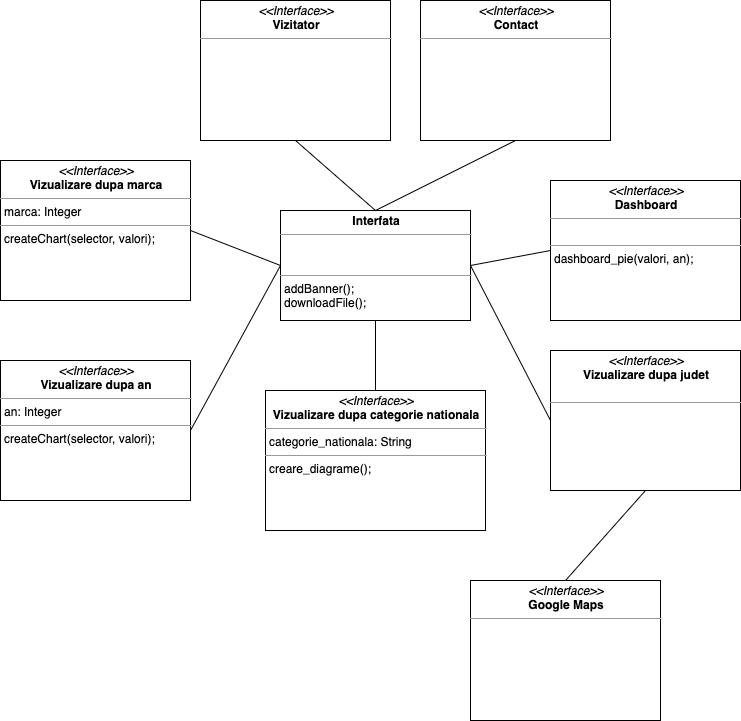

The diagram above was exported from draw.io. Its source (the exported page's mxGraphModel, read from the mxfile embedded in the PNG):
<mxGraphModel dx="1106" dy="613" grid="1" gridSize="10" guides="1" tooltips="1" connect="1" arrows="1" fold="1" page="1" pageScale="1" pageWidth="850" pageHeight="800" background="#ffffff" math="0" shadow="0">
  <root>
    <mxCell id="0" />
    <mxCell id="1" parent="0" />
    <mxCell id="5d2195bd80daf111-15" value="&lt;p style=&quot;margin: 0px ; margin-top: 4px ; text-align: center&quot;&gt;&lt;b&gt;Interfata&lt;/b&gt;&lt;/p&gt;&lt;hr size=&quot;1&quot;&gt;&lt;p style=&quot;margin: 0px ; margin-left: 4px&quot;&gt;&lt;br&gt;&lt;br&gt;&lt;/p&gt;&lt;hr size=&quot;1&quot;&gt;&lt;p style=&quot;margin: 0px ; margin-left: 4px&quot;&gt;&lt;span style=&quot;font-size: 12px&quot;&gt;addBanner();&lt;/span&gt;&lt;br&gt;&lt;/p&gt;&lt;p style=&quot;margin: 0px ; margin-left: 4px&quot;&gt;&lt;span style=&quot;font-size: 12px&quot;&gt;downloadFile();&lt;/span&gt;&lt;br&gt;&lt;/p&gt;" style="verticalAlign=top;align=left;overflow=fill;fontSize=12;fontFamily=Helvetica;html=1;rounded=0;shadow=0;comic=0;labelBackgroundColor=none;strokeWidth=1" parent="1" vertex="1">
      <mxGeometry x="330" y="230" width="190" height="110" as="geometry" />
    </mxCell>
    <mxCell id="8TD8WwKOZ3W90SMHoMag-1" value="&lt;p style=&quot;margin: 0px ; margin-top: 4px ; text-align: center&quot;&gt;&lt;i&gt;&amp;lt;&amp;lt;Interface&amp;gt;&amp;gt;&lt;/i&gt;&lt;br&gt;&lt;b&gt;Dashboard&lt;/b&gt;&lt;/p&gt;&lt;hr size=&quot;1&quot;&gt;&lt;p style=&quot;margin: 0px ; margin-left: 4px&quot;&gt;&lt;br&gt;&lt;/p&gt;&lt;hr size=&quot;1&quot;&gt;&lt;p style=&quot;margin: 0px ; margin-left: 4px&quot;&gt;&lt;span style=&quot;font-size: 12px&quot;&gt;dashboard_pie(valori, an);&lt;/span&gt;&lt;br&gt;&lt;/p&gt;" style="verticalAlign=top;align=left;overflow=fill;fontSize=12;fontFamily=Helvetica;html=1;rounded=0;shadow=0;comic=0;labelBackgroundColor=none;strokeWidth=1" parent="1" vertex="1">
      <mxGeometry x="600" y="200" width="190" height="140" as="geometry" />
    </mxCell>
    <mxCell id="8TD8WwKOZ3W90SMHoMag-2" value="&lt;p style=&quot;margin: 0px ; margin-top: 4px ; text-align: center&quot;&gt;&lt;i&gt;&amp;lt;&amp;lt;Interface&amp;gt;&amp;gt;&lt;/i&gt;&lt;br&gt;&lt;b&gt;Vizualizare dupa marca&lt;/b&gt;&lt;/p&gt;&lt;hr size=&quot;1&quot;&gt;&lt;p style=&quot;margin: 0px ; margin-left: 4px&quot;&gt;marca: Integer&lt;/p&gt;&lt;hr size=&quot;1&quot;&gt;&lt;p style=&quot;margin: 0px ; margin-left: 4px&quot;&gt;&lt;span style=&quot;font-size: 12px&quot;&gt;createChart(selector, valori);&lt;/span&gt;&lt;br&gt;&lt;/p&gt;" style="verticalAlign=top;align=left;overflow=fill;fontSize=12;fontFamily=Helvetica;html=1;rounded=0;shadow=0;comic=0;labelBackgroundColor=none;strokeWidth=1" parent="1" vertex="1">
      <mxGeometry x="50" y="180" width="190" height="140" as="geometry" />
    </mxCell>
    <mxCell id="8TD8WwKOZ3W90SMHoMag-3" value="&lt;p style=&quot;margin: 0px ; margin-top: 4px ; text-align: center&quot;&gt;&lt;i&gt;&amp;lt;&amp;lt;Interface&amp;gt;&amp;gt;&lt;/i&gt;&lt;br&gt;&lt;b&gt;Vizualizare dupa an&lt;/b&gt;&lt;/p&gt;&lt;hr size=&quot;1&quot;&gt;&lt;p style=&quot;margin: 0px ; margin-left: 4px&quot;&gt;an: Integer&lt;/p&gt;&lt;hr size=&quot;1&quot;&gt;&lt;p style=&quot;margin: 0px ; margin-left: 4px&quot;&gt;&lt;span style=&quot;font-size: 12px&quot;&gt;createChart(selector, valori);&lt;/span&gt;&lt;br&gt;&lt;/p&gt;" style="verticalAlign=top;align=left;overflow=fill;fontSize=12;fontFamily=Helvetica;html=1;rounded=0;shadow=0;comic=0;labelBackgroundColor=none;strokeWidth=1" parent="1" vertex="1">
      <mxGeometry x="50" y="380" width="190" height="140" as="geometry" />
    </mxCell>
    <mxCell id="8TD8WwKOZ3W90SMHoMag-4" value="&lt;p style=&quot;margin: 0px ; margin-top: 4px ; text-align: center&quot;&gt;&lt;i&gt;&amp;lt;&amp;lt;Interface&amp;gt;&amp;gt;&lt;/i&gt;&lt;br&gt;&lt;b&gt;Vizualizare dupa judet&lt;/b&gt;&lt;/p&gt;&lt;p style=&quot;margin: 0px ; margin-left: 4px&quot;&gt;&lt;br&gt;&lt;/p&gt;&lt;hr size=&quot;1&quot;&gt;&lt;p style=&quot;margin: 0px ; margin-left: 4px&quot;&gt;&lt;br&gt;&lt;/p&gt;" style="verticalAlign=top;align=left;overflow=fill;fontSize=12;fontFamily=Helvetica;html=1;rounded=0;shadow=0;comic=0;labelBackgroundColor=none;strokeWidth=1" parent="1" vertex="1">
      <mxGeometry x="600" y="370" width="190" height="140" as="geometry" />
    </mxCell>
    <mxCell id="8TD8WwKOZ3W90SMHoMag-5" value="&lt;p style=&quot;margin: 0px ; margin-top: 4px ; text-align: center&quot;&gt;&lt;i&gt;&amp;lt;&amp;lt;Interface&amp;gt;&amp;gt;&lt;/i&gt;&lt;br&gt;&lt;b&gt;Vizualizare dupa categorie nationala&lt;/b&gt;&lt;/p&gt;&lt;hr size=&quot;1&quot;&gt;&lt;p style=&quot;margin: 0px ; margin-left: 4px&quot;&gt;categorie_nationala: String&lt;/p&gt;&lt;hr size=&quot;1&quot;&gt;&lt;p style=&quot;margin: 0px ; margin-left: 4px&quot;&gt;&lt;span style=&quot;font-size: 12px&quot;&gt;creare_diagrame();&lt;/span&gt;&lt;br&gt;&lt;/p&gt;" style="verticalAlign=top;align=left;overflow=fill;fontSize=12;fontFamily=Helvetica;html=1;rounded=0;shadow=0;comic=0;labelBackgroundColor=none;strokeWidth=1" parent="1" vertex="1">
      <mxGeometry x="315" y="410" width="220" height="140" as="geometry" />
    </mxCell>
    <mxCell id="8TD8WwKOZ3W90SMHoMag-6" value="&lt;p style=&quot;margin: 0px ; margin-top: 4px ; text-align: center&quot;&gt;&lt;i&gt;&amp;lt;&amp;lt;Interface&amp;gt;&amp;gt;&lt;/i&gt;&lt;br&gt;&lt;b&gt;Contact&lt;/b&gt;&lt;/p&gt;&lt;hr size=&quot;1&quot;&gt;&lt;p style=&quot;margin: 0px ; margin-left: 4px&quot;&gt;&lt;/p&gt;&lt;p style=&quot;margin: 0px ; margin-left: 4px&quot;&gt;&lt;br&gt;&lt;/p&gt;" style="verticalAlign=top;align=left;overflow=fill;fontSize=12;fontFamily=Helvetica;html=1;rounded=0;shadow=0;comic=0;labelBackgroundColor=none;strokeWidth=1" parent="1" vertex="1">
      <mxGeometry x="470" y="20" width="190" height="140" as="geometry" />
    </mxCell>
    <mxCell id="8TD8WwKOZ3W90SMHoMag-8" value="&lt;p style=&quot;margin: 0px ; margin-top: 4px ; text-align: center&quot;&gt;&lt;i&gt;&amp;lt;&amp;lt;Interface&amp;gt;&amp;gt;&lt;/i&gt;&lt;br&gt;&lt;b&gt;Vizitator&lt;/b&gt;&lt;/p&gt;&lt;hr size=&quot;1&quot;&gt;&lt;p style=&quot;margin: 0px ; margin-left: 4px&quot;&gt;&lt;/p&gt;&lt;p style=&quot;margin: 0px ; margin-left: 4px&quot;&gt;&lt;br&gt;&lt;/p&gt;" style="verticalAlign=top;align=left;overflow=fill;fontSize=12;fontFamily=Helvetica;html=1;rounded=0;shadow=0;comic=0;labelBackgroundColor=none;strokeWidth=1" parent="1" vertex="1">
      <mxGeometry x="250" y="20" width="190" height="140" as="geometry" />
    </mxCell>
    <mxCell id="8TD8WwKOZ3W90SMHoMag-11" value="" style="endArrow=none;html=1;exitX=0.5;exitY=1;exitDx=0;exitDy=0;entryX=0.5;entryY=0;entryDx=0;entryDy=0;" parent="1" source="8TD8WwKOZ3W90SMHoMag-8" target="5d2195bd80daf111-15" edge="1">
      <mxGeometry width="50" height="50" relative="1" as="geometry">
        <mxPoint x="400" y="320" as="sourcePoint" />
        <mxPoint x="450" y="270" as="targetPoint" />
      </mxGeometry>
    </mxCell>
    <mxCell id="8TD8WwKOZ3W90SMHoMag-12" value="" style="endArrow=none;html=1;exitX=0.5;exitY=1;exitDx=0;exitDy=0;entryX=0.5;entryY=0;entryDx=0;entryDy=0;" parent="1" source="8TD8WwKOZ3W90SMHoMag-6" target="5d2195bd80daf111-15" edge="1">
      <mxGeometry width="50" height="50" relative="1" as="geometry">
        <mxPoint x="355" y="170" as="sourcePoint" />
        <mxPoint x="435" y="240" as="targetPoint" />
      </mxGeometry>
    </mxCell>
    <mxCell id="8TD8WwKOZ3W90SMHoMag-13" value="" style="endArrow=none;html=1;exitX=0;exitY=0.5;exitDx=0;exitDy=0;entryX=1;entryY=0.5;entryDx=0;entryDy=0;" parent="1" source="8TD8WwKOZ3W90SMHoMag-1" target="5d2195bd80daf111-15" edge="1">
      <mxGeometry width="50" height="50" relative="1" as="geometry">
        <mxPoint x="365" y="180" as="sourcePoint" />
        <mxPoint x="445" y="250" as="targetPoint" />
      </mxGeometry>
    </mxCell>
    <mxCell id="8TD8WwKOZ3W90SMHoMag-14" value="" style="endArrow=none;html=1;exitX=0.5;exitY=0;exitDx=0;exitDy=0;entryX=0.5;entryY=1;entryDx=0;entryDy=0;" parent="1" source="8TD8WwKOZ3W90SMHoMag-5" target="5d2195bd80daf111-15" edge="1">
      <mxGeometry width="50" height="50" relative="1" as="geometry">
        <mxPoint x="610" y="280" as="sourcePoint" />
        <mxPoint x="530" y="295" as="targetPoint" />
      </mxGeometry>
    </mxCell>
    <mxCell id="8TD8WwKOZ3W90SMHoMag-15" value="" style="endArrow=none;html=1;exitX=0;exitY=0.5;exitDx=0;exitDy=0;entryX=1;entryY=0.5;entryDx=0;entryDy=0;" parent="1" source="8TD8WwKOZ3W90SMHoMag-4" target="5d2195bd80daf111-15" edge="1">
      <mxGeometry width="50" height="50" relative="1" as="geometry">
        <mxPoint x="620" y="290" as="sourcePoint" />
        <mxPoint x="540" y="305" as="targetPoint" />
      </mxGeometry>
    </mxCell>
    <mxCell id="8TD8WwKOZ3W90SMHoMag-16" value="" style="endArrow=none;html=1;exitX=1;exitY=0.5;exitDx=0;exitDy=0;entryX=0;entryY=0.5;entryDx=0;entryDy=0;" parent="1" source="8TD8WwKOZ3W90SMHoMag-3" target="5d2195bd80daf111-15" edge="1">
      <mxGeometry width="50" height="50" relative="1" as="geometry">
        <mxPoint x="630" y="300" as="sourcePoint" />
        <mxPoint x="550" y="315" as="targetPoint" />
      </mxGeometry>
    </mxCell>
    <mxCell id="8TD8WwKOZ3W90SMHoMag-17" value="" style="endArrow=none;html=1;exitX=1;exitY=0.5;exitDx=0;exitDy=0;entryX=0;entryY=0.5;entryDx=0;entryDy=0;" parent="1" source="8TD8WwKOZ3W90SMHoMag-2" target="5d2195bd80daf111-15" edge="1">
      <mxGeometry width="50" height="50" relative="1" as="geometry">
        <mxPoint x="640" y="310" as="sourcePoint" />
        <mxPoint x="330" y="290" as="targetPoint" />
      </mxGeometry>
    </mxCell>
    <mxCell id="8TD8WwKOZ3W90SMHoMag-18" value="" style="endArrow=none;html=1;entryX=0.5;entryY=1;entryDx=0;entryDy=0;exitX=0.5;exitY=0;exitDx=0;exitDy=0;" parent="1" source="8TD8WwKOZ3W90SMHoMag-20" target="8TD8WwKOZ3W90SMHoMag-4" edge="1">
      <mxGeometry width="50" height="50" relative="1" as="geometry">
        <mxPoint x="620" y="590" as="sourcePoint" />
        <mxPoint x="730" y="530" as="targetPoint" />
      </mxGeometry>
    </mxCell>
    <mxCell id="8TD8WwKOZ3W90SMHoMag-20" value="&lt;p style=&quot;margin: 0px ; margin-top: 4px ; text-align: center&quot;&gt;&lt;i&gt;&amp;lt;&amp;lt;Interface&amp;gt;&amp;gt;&lt;/i&gt;&lt;br&gt;&lt;b&gt;Google Maps&lt;/b&gt;&lt;/p&gt;&lt;hr size=&quot;1&quot;&gt;&lt;p style=&quot;margin: 0px ; margin-left: 4px&quot;&gt;&lt;/p&gt;&lt;p style=&quot;margin: 0px ; margin-left: 4px&quot;&gt;&lt;br&gt;&lt;/p&gt;" style="verticalAlign=top;align=left;overflow=fill;fontSize=12;fontFamily=Helvetica;html=1;rounded=0;shadow=0;comic=0;labelBackgroundColor=none;strokeWidth=1" parent="1" vertex="1">
      <mxGeometry x="520" y="600" width="190" height="140" as="geometry" />
    </mxCell>
  </root>
</mxGraphModel>